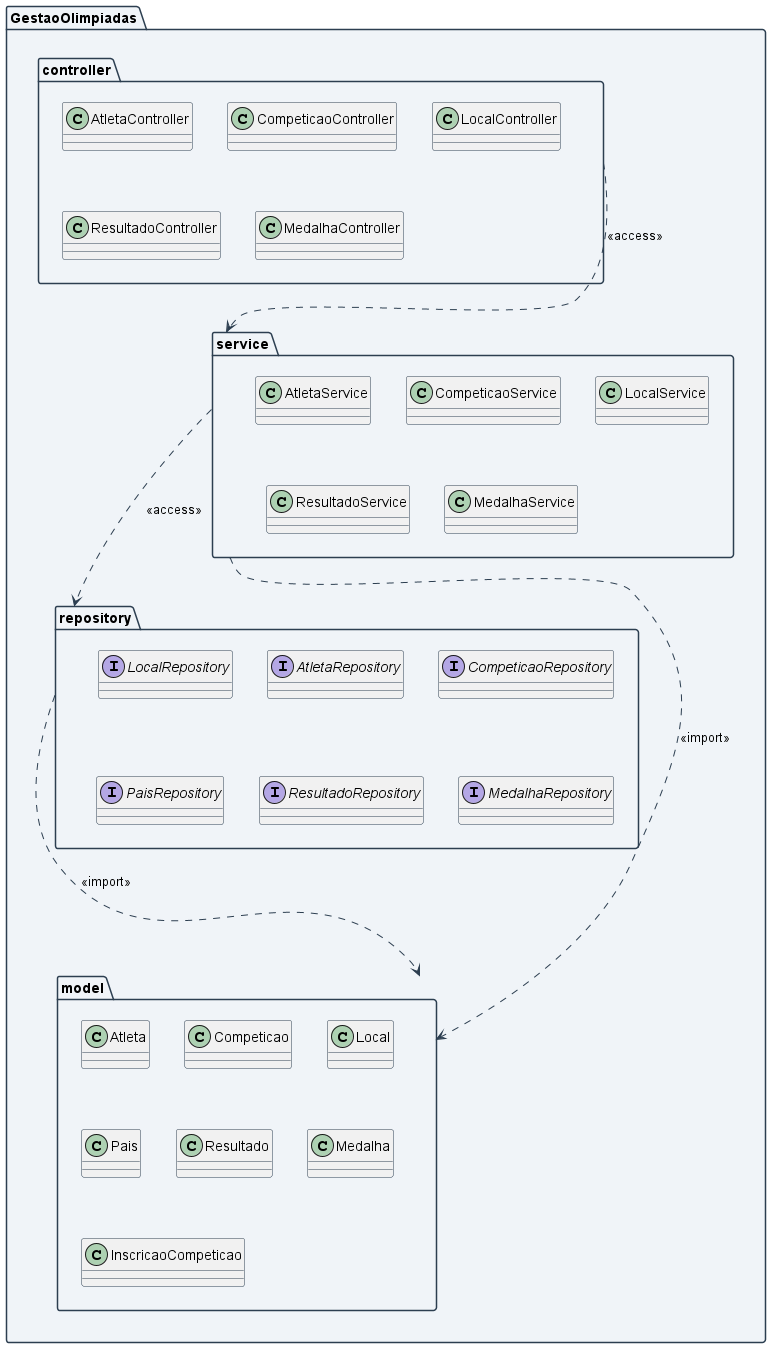

The diagram above was rendered by PlantUML. Its source (embedded in the PNG):
@startuml DiagramaDePacotes_Olimpiadas

skinparam packageBackgroundColor #F0F4F8
skinparam packageBorderColor #2C3E50
skinparam classBorderColor #2C3E50
skinparam arrowColor #2C3E50
skinparam shadowing false

package "GestaoOlimpiadas" {

  package "controller" {
    class AtletaController
    class CompeticaoController
    class LocalController
    class ResultadoController
    class MedalhaController
  }

  package "service" {
    class AtletaService
    class CompeticaoService
    class LocalService
    class ResultadoService
    class MedalhaService
  }

  package "repository" {
    interface AtletaRepository
    interface CompeticaoRepository
    interface LocalRepository
    interface PaisRepository
    interface ResultadoRepository
    interface MedalhaRepository
  }

  package "model" {
    class Atleta
    class Competicao
    class Local
    class Pais
    class Resultado
    class Medalha
    class InscricaoCompeticao
  }

}

' Fluxo de cima para baixo
controller -down..> service    : <<access>>
service    -down..> repository : <<access>>
repository -down...> model      : <<import>>
service    -down..> model      : <<import>>

@enduml